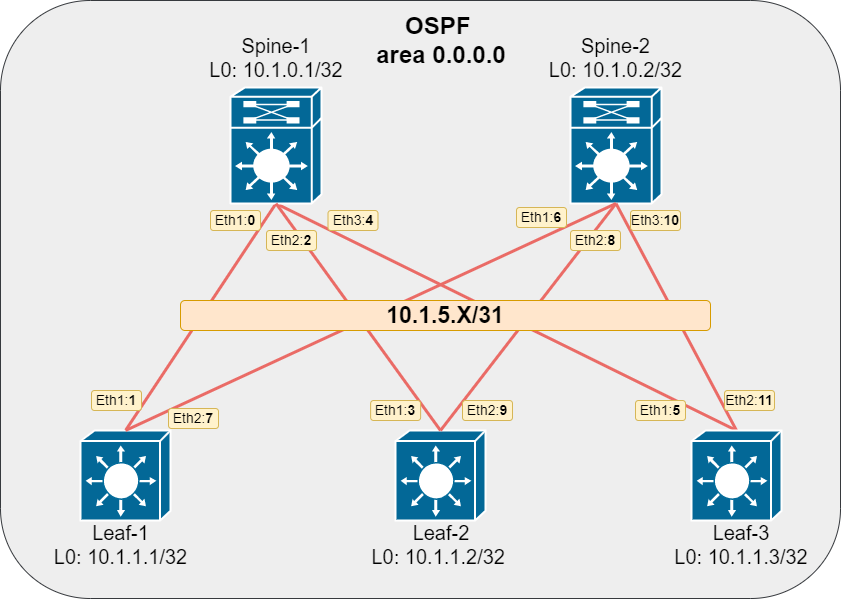

The diagram above was exported from draw.io. Its source (the exported page's mxGraphModel, read from the mxfile embedded in the PNG):
<mxGraphModel dx="1641" dy="646" grid="1" gridSize="10" guides="1" tooltips="1" connect="1" arrows="1" fold="1" page="1" pageScale="1" pageWidth="1169" pageHeight="827" background="none" math="0" shadow="0">
  <root>
    <mxCell id="0" />
    <mxCell id="1" parent="0" />
    <mxCell id="V7yZK2pKeIdHbW1tO0_u-55" value="" style="rounded=1;whiteSpace=wrap;html=1;hachureGap=4;fontFamily=Architects Daughter;fontSource=https%3A%2F%2Ffonts.googleapis.com%2Fcss%3Ffamily%3DArchitects%2BDaughter;fontSize=20;strokeColor=#36393d;fillColor=#eeeeee;" parent="1" vertex="1">
      <mxGeometry x="150" y="92" width="840" height="598" as="geometry" />
    </mxCell>
    <mxCell id="8NDlUTmJP2dTjy302EjL-72" value="Leaf-2&lt;br&gt;L0:&amp;nbsp;10.1.1.2/32&amp;nbsp;" style="text;html=1;strokeColor=none;fillColor=none;align=center;verticalAlign=middle;whiteSpace=wrap;rounded=0;fontSize=20;fontFamily=Helvetica;horizontal=1;" parent="1" vertex="1">
      <mxGeometry x="516" y="611" width="150" height="50" as="geometry" />
    </mxCell>
    <mxCell id="8NDlUTmJP2dTjy302EjL-38" style="edgeStyle=none;rounded=0;hachureGap=4;orthogonalLoop=1;jettySize=auto;html=1;exitX=0.5;exitY=0;exitDx=0;exitDy=0;exitPerimeter=0;entryX=0.5;entryY=1;entryDx=0;entryDy=0;entryPerimeter=0;fontFamily=Architects Daughter;fontSource=https%3A%2F%2Ffonts.googleapis.com%2Fcss%3Ffamily%3DArchitects%2BDaughter;fontSize=16;strokeColor=#EA6B66;endArrow=none;endFill=0;strokeWidth=3;" parent="1" source="8NDlUTmJP2dTjy302EjL-2" target="8NDlUTmJP2dTjy302EjL-5" edge="1">
      <mxGeometry relative="1" as="geometry">
        <mxPoint x="355" y="312" as="sourcePoint" />
      </mxGeometry>
    </mxCell>
    <mxCell id="8NDlUTmJP2dTjy302EjL-45" style="edgeStyle=none;rounded=0;hachureGap=4;orthogonalLoop=1;jettySize=auto;html=1;exitX=0.5;exitY=0;exitDx=0;exitDy=0;exitPerimeter=0;entryX=0.5;entryY=1;entryDx=0;entryDy=0;entryPerimeter=0;fontFamily=Architects Daughter;fontSource=https%3A%2F%2Ffonts.googleapis.com%2Fcss%3Ffamily%3DArchitects%2BDaughter;fontSize=16;strokeWidth=3;strokeColor=#EA6B66;endArrow=none;endFill=0;" parent="1" source="8NDlUTmJP2dTjy302EjL-11" target="8NDlUTmJP2dTjy302EjL-5" edge="1">
      <mxGeometry relative="1" as="geometry">
        <mxPoint x="515" y="312" as="sourcePoint" />
      </mxGeometry>
    </mxCell>
    <mxCell id="8NDlUTmJP2dTjy302EjL-5" value="" style="shape=mxgraph.cisco.misc.route_switch_processor;html=1;dashed=0;fillColor=#036897;strokeColor=#ffffff;strokeWidth=2;verticalLabelPosition=bottom;verticalAlign=top;rounded=0;shadow=0;comic=0;fontFamily=Verdana;fontSize=12;" parent="1" vertex="1">
      <mxGeometry x="380" y="179" width="91" height="116" as="geometry" />
    </mxCell>
    <mxCell id="8NDlUTmJP2dTjy302EjL-7" value="" style="shape=mxgraph.cisco.misc.route_switch_processor;html=1;dashed=0;fillColor=#036897;strokeColor=#ffffff;strokeWidth=2;verticalLabelPosition=bottom;verticalAlign=top;rounded=0;shadow=0;comic=0;fontFamily=Verdana;fontSize=12;" parent="1" vertex="1">
      <mxGeometry x="720" y="179" width="91" height="116" as="geometry" />
    </mxCell>
    <mxCell id="8NDlUTmJP2dTjy302EjL-2" value="" style="shape=mxgraph.cisco.switches.layer_3_switch;sketch=0;html=1;pointerEvents=1;dashed=0;fillColor=#036897;strokeColor=#ffffff;strokeWidth=2;verticalLabelPosition=bottom;verticalAlign=top;align=center;outlineConnect=0;hachureGap=4;jiggle=2;curveFitting=1;fontFamily=Architects Daughter;fontSource=https%3A%2F%2Ffonts.googleapis.com%2Fcss%3Ffamily%3DArchitects%2BDaughter;fontSize=20;" parent="1" vertex="1">
      <mxGeometry x="230" y="522" width="90" height="90" as="geometry" />
    </mxCell>
    <mxCell id="8NDlUTmJP2dTjy302EjL-10" value="" style="shape=mxgraph.cisco.switches.layer_3_switch;sketch=0;html=1;pointerEvents=1;dashed=0;fillColor=#036897;strokeColor=#ffffff;strokeWidth=2;verticalLabelPosition=bottom;verticalAlign=top;align=center;outlineConnect=0;hachureGap=4;jiggle=2;curveFitting=1;fontFamily=Architects Daughter;fontSource=https%3A%2F%2Ffonts.googleapis.com%2Fcss%3Ffamily%3DArchitects%2BDaughter;fontSize=20;" parent="1" vertex="1">
      <mxGeometry x="545" y="522" width="90" height="90" as="geometry" />
    </mxCell>
    <mxCell id="8NDlUTmJP2dTjy302EjL-67" value="Spine-1&lt;br&gt;L0:&amp;nbsp;10.1.0.1/32" style="text;html=1;strokeColor=none;fillColor=none;align=center;verticalAlign=middle;whiteSpace=wrap;rounded=0;fontSize=20;fontFamily=Helvetica;horizontal=1;" parent="1" vertex="1">
      <mxGeometry x="354.63" y="129" width="141.75" height="40" as="geometry" />
    </mxCell>
    <mxCell id="8NDlUTmJP2dTjy302EjL-68" value="Leaf-1&lt;br&gt;L0:&amp;nbsp;10.1.1.1/32" style="text;html=1;strokeColor=none;fillColor=none;align=center;verticalAlign=middle;whiteSpace=wrap;rounded=0;fontSize=20;fontFamily=Helvetica;horizontal=1;" parent="1" vertex="1">
      <mxGeometry x="192.5" y="611" width="155" height="50" as="geometry" />
    </mxCell>
    <mxCell id="8NDlUTmJP2dTjy302EjL-69" value="Spine-2&lt;br&gt;L0:&amp;nbsp;10.1.0.2/32" style="text;html=1;strokeColor=none;fillColor=none;align=center;verticalAlign=middle;whiteSpace=wrap;rounded=0;fontSize=20;fontFamily=Helvetica;horizontal=1;" parent="1" vertex="1">
      <mxGeometry x="695" y="129" width="141" height="40" as="geometry" />
    </mxCell>
    <mxCell id="8NDlUTmJP2dTjy302EjL-74" value="Leaf-3&lt;br&gt;L0:&amp;nbsp;10.1.1.3/32" style="text;html=1;strokeColor=none;fillColor=none;align=center;verticalAlign=middle;whiteSpace=wrap;rounded=0;fontSize=20;fontFamily=Helvetica;horizontal=1;" parent="1" vertex="1">
      <mxGeometry x="813" y="616" width="156" height="40" as="geometry" />
    </mxCell>
    <mxCell id="V7yZK2pKeIdHbW1tO0_u-18" value="" style="edgeStyle=none;rounded=0;hachureGap=4;orthogonalLoop=1;jettySize=auto;html=1;exitX=0.5;exitY=0;exitDx=0;exitDy=0;exitPerimeter=0;entryX=0.5;entryY=1;entryDx=0;entryDy=0;entryPerimeter=0;fontFamily=Architects Daughter;fontSource=https%3A%2F%2Ffonts.googleapis.com%2Fcss%3Ffamily%3DArchitects%2BDaughter;fontSize=16;endArrow=none;endFill=0;strokeWidth=3;strokeColor=#EA6B66;" parent="1" source="8NDlUTmJP2dTjy302EjL-2" target="8NDlUTmJP2dTjy302EjL-7" edge="1">
      <mxGeometry relative="1" as="geometry">
        <mxPoint x="670" y="312" as="sourcePoint" />
        <mxPoint x="665" y="318" as="targetPoint" />
      </mxGeometry>
    </mxCell>
    <mxCell id="V7yZK2pKeIdHbW1tO0_u-21" value="" style="edgeStyle=none;rounded=0;hachureGap=4;orthogonalLoop=1;jettySize=auto;html=1;exitX=0.5;exitY=0;exitDx=0;exitDy=0;exitPerimeter=0;entryX=0.5;entryY=1;entryDx=0;entryDy=0;entryPerimeter=0;fontFamily=Architects Daughter;fontSource=https%3A%2F%2Ffonts.googleapis.com%2Fcss%3Ffamily%3DArchitects%2BDaughter;fontSize=16;endArrow=none;endFill=0;strokeWidth=3;strokeColor=#EA6B66;" parent="1" source="8NDlUTmJP2dTjy302EjL-11" target="8NDlUTmJP2dTjy302EjL-7" edge="1">
      <mxGeometry relative="1" as="geometry">
        <mxPoint x="810" y="312" as="sourcePoint" />
        <mxPoint x="805" y="328" as="targetPoint" />
      </mxGeometry>
    </mxCell>
    <mxCell id="V7yZK2pKeIdHbW1tO0_u-28" value="" style="edgeStyle=none;rounded=0;hachureGap=4;orthogonalLoop=1;jettySize=auto;html=1;exitX=0.5;exitY=0;exitDx=0;exitDy=0;exitPerimeter=0;entryX=0.5;entryY=1;entryDx=0;entryDy=0;entryPerimeter=0;fontFamily=Architects Daughter;fontSource=https%3A%2F%2Ffonts.googleapis.com%2Fcss%3Ffamily%3DArchitects%2BDaughter;fontSize=16;endArrow=none;endFill=0;strokeColor=#EA6B66;strokeWidth=3;" parent="1" source="8NDlUTmJP2dTjy302EjL-10" target="8NDlUTmJP2dTjy302EjL-7" edge="1">
      <mxGeometry relative="1" as="geometry">
        <mxPoint x="590" y="522" as="sourcePoint" />
        <mxPoint x="620" y="492.0000000000001" as="targetPoint" />
      </mxGeometry>
    </mxCell>
    <mxCell id="V7yZK2pKeIdHbW1tO0_u-30" value="" style="edgeStyle=none;rounded=0;hachureGap=4;orthogonalLoop=1;jettySize=auto;html=1;exitX=0.5;exitY=0;exitDx=0;exitDy=0;exitPerimeter=0;entryX=0.5;entryY=1;entryDx=0;entryDy=0;entryPerimeter=0;fontFamily=Architects Daughter;fontSource=https%3A%2F%2Ffonts.googleapis.com%2Fcss%3Ffamily%3DArchitects%2BDaughter;fontSize=16;endArrow=none;endFill=0;strokeWidth=3;strokeColor=#EA6B66;" parent="1" source="8NDlUTmJP2dTjy302EjL-10" target="8NDlUTmJP2dTjy302EjL-5" edge="1">
      <mxGeometry relative="1" as="geometry">
        <mxPoint x="590" y="522" as="sourcePoint" />
        <mxPoint x="545" y="492" as="targetPoint" />
      </mxGeometry>
    </mxCell>
    <mxCell id="V7yZK2pKeIdHbW1tO0_u-50" value="Eth1:&lt;b&gt;1&lt;/b&gt;" style="text;html=1;strokeColor=#d6b656;fillColor=#fff2cc;align=center;verticalAlign=middle;whiteSpace=wrap;rounded=1;fontSize=14;fontFamily=Helvetica;horizontal=1;" parent="1" vertex="1">
      <mxGeometry x="241" y="482" width="50" height="20" as="geometry" />
    </mxCell>
    <mxCell id="V7yZK2pKeIdHbW1tO0_u-56" value="OSPF&amp;nbsp;&lt;br style=&quot;font-size: 24px;&quot;&gt;area 0.0.0.0" style="text;html=1;strokeColor=none;fillColor=none;align=center;verticalAlign=middle;whiteSpace=wrap;rounded=0;fontSize=24;fontFamily=Helvetica;horizontal=1;fontStyle=1;fontColor=#000000;" parent="1" vertex="1">
      <mxGeometry x="520.12" y="112" width="141.75" height="40" as="geometry" />
    </mxCell>
    <mxCell id="V7yZK2pKeIdHbW1tO0_u-60" value="10.1.5.X/31" style="text;html=1;strokeColor=#d79b00;fillColor=#ffe6cc;align=center;verticalAlign=middle;whiteSpace=wrap;rounded=1;fontSize=23;fontFamily=Helvetica;labelBackgroundColor=none;fontStyle=1;" parent="1" vertex="1">
      <mxGeometry x="330" y="392" width="530" height="30" as="geometry" />
    </mxCell>
    <mxCell id="V7yZK2pKeIdHbW1tO0_u-65" value="Eth2:&lt;b&gt;7&lt;/b&gt;" style="text;html=1;strokeColor=#d6b656;fillColor=#fff2cc;align=center;verticalAlign=middle;whiteSpace=wrap;rounded=1;fontSize=14;fontFamily=Helvetica;horizontal=1;" parent="1" vertex="1">
      <mxGeometry x="318" y="500" width="50" height="20" as="geometry" />
    </mxCell>
    <mxCell id="V7yZK2pKeIdHbW1tO0_u-66" value="Eth1:&lt;b&gt;0&lt;/b&gt;" style="text;html=1;strokeColor=#d6b656;fillColor=#fff2cc;align=center;verticalAlign=middle;whiteSpace=wrap;rounded=1;fontSize=14;fontFamily=Helvetica;horizontal=1;" parent="1" vertex="1">
      <mxGeometry x="360" y="302" width="50" height="20" as="geometry" />
    </mxCell>
    <mxCell id="V7yZK2pKeIdHbW1tO0_u-67" value="Eth2:&lt;b&gt;2&lt;/b&gt;" style="text;html=1;strokeColor=#d6b656;fillColor=#fff2cc;align=center;verticalAlign=middle;whiteSpace=wrap;rounded=1;fontSize=14;fontFamily=Helvetica;horizontal=1;" parent="1" vertex="1">
      <mxGeometry x="416" y="322" width="50" height="20" as="geometry" />
    </mxCell>
    <mxCell id="V7yZK2pKeIdHbW1tO0_u-68" value="Eth1:&lt;b&gt;3&lt;/b&gt;" style="text;html=1;strokeColor=#d6b656;fillColor=#fff2cc;align=center;verticalAlign=middle;whiteSpace=wrap;rounded=1;fontSize=14;fontFamily=Helvetica;horizontal=1;" parent="1" vertex="1">
      <mxGeometry x="520.12" y="492" width="50" height="20" as="geometry" />
    </mxCell>
    <mxCell id="V7yZK2pKeIdHbW1tO0_u-69" value="Eth1:&lt;b&gt;6&lt;/b&gt;" style="text;html=1;strokeColor=#d6b656;fillColor=#fff2cc;align=center;verticalAlign=middle;whiteSpace=wrap;rounded=1;fontSize=14;fontFamily=Helvetica;horizontal=1;" parent="1" vertex="1">
      <mxGeometry x="666" y="299" width="50" height="20" as="geometry" />
    </mxCell>
    <mxCell id="V7yZK2pKeIdHbW1tO0_u-70" value="Eth3:&lt;b&gt;4&lt;/b&gt;" style="text;html=1;strokeColor=#d6b656;fillColor=#fff2cc;align=center;verticalAlign=middle;whiteSpace=wrap;rounded=1;fontSize=14;fontFamily=Helvetica;horizontal=1;" parent="1" vertex="1">
      <mxGeometry x="477.5" y="302" width="50" height="20" as="geometry" />
    </mxCell>
    <mxCell id="V7yZK2pKeIdHbW1tO0_u-71" value="Eth1:&lt;b&gt;5&lt;/b&gt;" style="text;html=1;strokeColor=#d6b656;fillColor=#fff2cc;align=center;verticalAlign=middle;whiteSpace=wrap;rounded=1;fontSize=14;fontFamily=Helvetica;horizontal=1;" parent="1" vertex="1">
      <mxGeometry x="785" y="492" width="50" height="20" as="geometry" />
    </mxCell>
    <mxCell id="V7yZK2pKeIdHbW1tO0_u-72" value="Eth2:&lt;b&gt;9&lt;/b&gt;" style="text;html=1;strokeColor=#d6b656;fillColor=#fff2cc;align=center;verticalAlign=middle;whiteSpace=wrap;rounded=1;fontSize=14;fontFamily=Helvetica;horizontal=1;" parent="1" vertex="1">
      <mxGeometry x="612" y="492" width="50" height="20" as="geometry" />
    </mxCell>
    <mxCell id="V7yZK2pKeIdHbW1tO0_u-73" value="Eth2:&lt;b&gt;8&lt;/b&gt;" style="text;html=1;strokeColor=#d6b656;fillColor=#fff2cc;align=center;verticalAlign=middle;whiteSpace=wrap;rounded=1;fontSize=14;fontFamily=Helvetica;horizontal=1;" parent="1" vertex="1">
      <mxGeometry x="720" y="322" width="50" height="20" as="geometry" />
    </mxCell>
    <mxCell id="V7yZK2pKeIdHbW1tO0_u-74" value="Eth3:&lt;b&gt;10&lt;/b&gt;" style="text;html=1;strokeColor=#d6b656;fillColor=#fff2cc;align=center;verticalAlign=middle;whiteSpace=wrap;rounded=1;fontSize=14;fontFamily=Helvetica;horizontal=1;" parent="1" vertex="1">
      <mxGeometry x="780" y="302" width="50" height="20" as="geometry" />
    </mxCell>
    <mxCell id="V7yZK2pKeIdHbW1tO0_u-75" value="Eth2:&lt;b&gt;11&lt;/b&gt;" style="text;html=1;strokeColor=#d6b656;fillColor=#fff2cc;align=center;verticalAlign=middle;whiteSpace=wrap;rounded=1;fontSize=14;fontFamily=Helvetica;horizontal=1;" parent="1" vertex="1">
      <mxGeometry x="874" y="482" width="50" height="20" as="geometry" />
    </mxCell>
    <mxCell id="8NDlUTmJP2dTjy302EjL-11" value="" style="shape=mxgraph.cisco.switches.layer_3_switch;sketch=0;html=1;pointerEvents=1;dashed=0;fillColor=#036897;strokeColor=#ffffff;strokeWidth=2;verticalLabelPosition=bottom;verticalAlign=top;align=center;outlineConnect=0;hachureGap=4;jiggle=2;curveFitting=1;fontFamily=Architects Daughter;fontSource=https%3A%2F%2Ffonts.googleapis.com%2Fcss%3Ffamily%3DArchitects%2BDaughter;fontSize=20;" parent="1" vertex="1">
      <mxGeometry x="841" y="522" width="90" height="90" as="geometry" />
    </mxCell>
  </root>
</mxGraphModel>